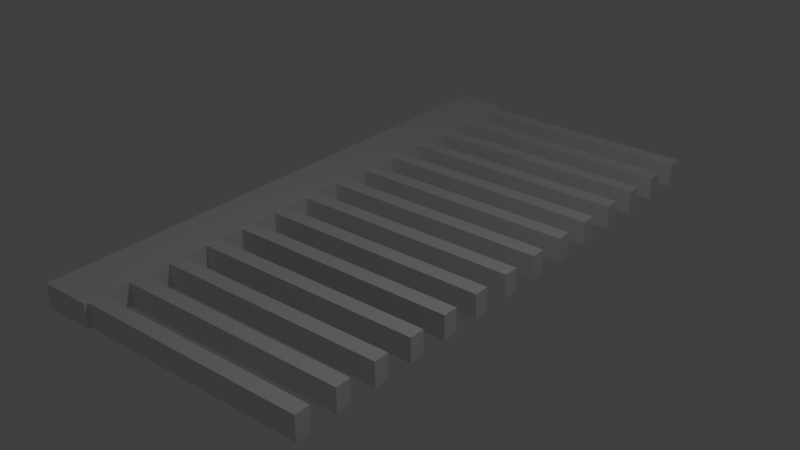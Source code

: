 # Source: comb.blend  (saved by Blender 2.76.0; exported with 4.5.12 LTS)
import bpy
from mathutils import Matrix  # noqa: F401  (used for matrix-valued properties, if any)

bpy.ops.wm.read_factory_settings(use_empty=True)
scene = bpy.context.scene
scene.name = 'Scene'

# ---- collections
col_collection_1 = bpy.data.collections.new('Collection 1'); scene.collection.children.link(col_collection_1)

# ---- world
world_world = bpy.data.worlds.new('World'); scene.world = world_world
world_world.color = (0.05088, 0.05088, 0.05088)
world_world.use_sun_shadow = False
world_world.sun_shadow_jitter_overblur = 0.0
world_world.cycles.sampling_method = 'MANUAL'
world_world.cycles.sample_map_resolution = 256

# ---- lights
light_lamp = bpy.data.lights.new('Lamp', 'POINT')
light_lamp.transmission_factor = 0.0
light_lamp.cutoff_distance = 30.0
light_lamp.energy = 100.0
light_lamp.shadow_buffer_clip_start = 1.001
light_lamp.shadow_soft_size = 0.1
light_lamp.shadow_maximum_resolution = 0.006
light_lamp.use_absolute_resolution = True
light_lamp.cycles.use_multiple_importance_sampling = False

# ---- meshes
me_cube_001 = bpy.data.meshes.new('Cube.001')
me_cube_001.from_pydata([(2.377, 5.547, 0.7135), (2.377, 5.543, 0.9956), (-0.7888, 5.547, 0.7092), (-0.7892, 5.544, 0.9913), (2.377, 5.729, 0.7158), (2.377, 5.725, 0.998), (-0.7887, 5.73, 0.7115), (-0.7891, 5.726, 0.9937), (2.377, 5.047, 0.7135), (2.377, 5.043, 0.9956), (-0.7888, 5.047, 0.7092), (-0.7892, 5.044, 0.9913), (2.377, 5.229, 0.7158), (2.377, 5.225, 0.998), (-0.7887, 5.23, 0.7115), (-0.7891, 5.226, 0.9937), (2.377, 4.547, 0.7135), (2.377, 4.543, 0.9956), (-0.7888, 4.547, 0.7092), (-0.7892, 4.544, 0.9913), (2.377, 4.729, 0.7158), (2.377, 4.725, 0.998), (-0.7887, 4.73, 0.7115), (-0.7891, 4.726, 0.9937), (2.377, 4.047, 0.7135), (2.377, 4.043, 0.9956), (-0.7888, 4.047, 0.7092), (-0.7892, 4.044, 0.9913), (2.377, 4.229, 0.7158), (2.377, 4.225, 0.998), (-0.7887, 4.23, 0.7115), (-0.7891, 4.226, 0.9937), (2.377, 3.547, 0.7135), (2.377, 3.543, 0.9956), (-0.7888, 3.547, 0.7092), (-0.7892, 3.544, 0.9913), (2.377, 3.729, 0.7158), (2.377, 3.725, 0.998), (-0.7887, 3.73, 0.7115), (-0.7891, 3.726, 0.9937), (2.377, 3.047, 0.7135), (2.377, 3.043, 0.9956), (-0.7888, 3.047, 0.7092), (-0.7892, 3.044, 0.9913), (2.377, 3.229, 0.7158), (2.377, 3.225, 0.998), (-0.7887, 3.23, 0.7115), (-0.7891, 3.226, 0.9937), (2.377, 2.547, 0.7135), (2.377, 2.543, 0.9956), (-0.7888, 2.547, 0.7092), (-0.7892, 2.544, 0.9913), (2.377, 2.729, 0.7158), (2.377, 2.725, 0.998), (-0.7887, 2.73, 0.7115), (-0.7891, 2.726, 0.9937), (2.377, 2.047, 0.7135), (2.377, 2.043, 0.9956), (-0.7888, 2.047, 0.7092), (-0.7892, 2.044, 0.9913), (2.377, 2.229, 0.7158), (2.377, 2.225, 0.998), (-0.7887, 2.23, 0.7115), (-0.7891, 2.226, 0.9937), (2.377, 1.547, 0.7135), (2.377, 1.543, 0.9956), (-0.7888, 1.547, 0.7092), (-0.7892, 1.544, 0.9913), (2.377, 1.729, 0.7158), (2.377, 1.725, 0.998), (-0.7887, 1.73, 0.7115), (-0.7891, 1.726, 0.9937), (2.377, 1.047, 0.7135), (2.377, 1.043, 0.9956), (-0.7888, 1.047, 0.7092), (-0.7892, 1.044, 0.9913), (2.377, 1.229, 0.7158), (2.377, 1.225, 0.998), (-0.7887, 1.23, 0.7115), (-0.7891, 1.226, 0.9937), (2.377, 0.5466, 0.7135), (2.377, 0.543, 0.9956), (-0.7888, 0.5475, 0.7092), (-0.7892, 0.5439, 0.9913), (2.377, 0.7287, 0.7158), (2.377, 0.725, 0.998), (-0.7887, 0.7295, 0.7115), (-0.7891, 0.7259, 0.9937), (2.377, 0.04662, 0.7135), (2.377, 0.04299, 0.9956), (-0.7888, 0.04748, 0.7092), (-0.7892, 0.04386, 0.9913), (2.377, 0.2287, 0.7158), (2.377, 0.225, 0.998), (-0.7887, 0.2295, 0.7115), (-0.7891, 0.2259, 0.9937), (2.377, -0.4534, 0.7135), (2.377, -0.457, 0.9956), (-0.7888, -0.4525, 0.7092), (-0.7892, -0.4561, 0.9913), (2.377, -0.2713, 0.7158), (2.377, -0.275, 0.998), (-0.7887, -0.2705, 0.7115), (-0.7891, -0.2741, 0.9937), (2.377, -0.9534, 0.7135), (2.377, -0.957, 0.9956), (-0.7888, -0.9525, 0.7092), (-0.7892, -0.9561, 0.9913), (2.377, -0.7713, 0.7158), (2.377, -0.775, 0.998), (-0.7887, -0.7705, 0.7115), (-0.7891, -0.7741, 0.9937), (-1.0, -1.0, 0.7178), (-1.0, -1.0, 1.0), (-1.0, 5.828, 0.7178), (-0.3933, -1.0, 0.7178), (-0.3933, -1.0, 1.0), (-1.0, 5.828, 1.0), (-0.3933, 5.828, 0.7178), (-0.3933, 5.828, 1.0)], [], [(1, 3, 2, 0), (3, 7, 6, 2), (7, 5, 4, 6), (5, 1, 0, 4), (0, 2, 6, 4), (5, 7, 3, 1), (9, 11, 10, 8), (11, 15, 14, 10), (15, 13, 12, 14), (13, 9, 8, 12), (8, 10, 14, 12), (13, 15, 11, 9), (17, 19, 18, 16), (19, 23, 22, 18), (23, 21, 20, 22), (21, 17, 16, 20), (16, 18, 22, 20), (21, 23, 19, 17), (25, 27, 26, 24), (27, 31, 30, 26), (31, 29, 28, 30), (29, 25, 24, 28), (24, 26, 30, 28), (29, 31, 27, 25), (33, 35, 34, 32), (35, 39, 38, 34), (39, 37, 36, 38), (37, 33, 32, 36), (32, 34, 38, 36), (37, 39, 35, 33), (41, 43, 42, 40), (43, 47, 46, 42), (47, 45, 44, 46), (45, 41, 40, 44), (40, 42, 46, 44), (45, 47, 43, 41), (49, 51, 50, 48), (51, 55, 54, 50), (55, 53, 52, 54), (53, 49, 48, 52), (48, 50, 54, 52), (53, 55, 51, 49), (57, 59, 58, 56), (59, 63, 62, 58), (63, 61, 60, 62), (61, 57, 56, 60), (56, 58, 62, 60), (61, 63, 59, 57), (65, 67, 66, 64), (67, 71, 70, 66), (71, 69, 68, 70), (69, 65, 64, 68), (64, 66, 70, 68), (69, 71, 67, 65), (73, 75, 74, 72), (75, 79, 78, 74), (79, 77, 76, 78), (77, 73, 72, 76), (72, 74, 78, 76), (77, 79, 75, 73), (81, 83, 82, 80), (83, 87, 86, 82), (87, 85, 84, 86), (85, 81, 80, 84), (80, 82, 86, 84), (85, 87, 83, 81), (89, 91, 90, 88), (91, 95, 94, 90), (95, 93, 92, 94), (93, 89, 88, 92), (88, 90, 94, 92), (93, 95, 91, 89), (97, 99, 98, 96), (99, 103, 102, 98), (103, 101, 100, 102), (101, 97, 96, 100), (96, 98, 102, 100), (101, 103, 99, 97), (105, 107, 106, 104), (107, 111, 110, 106), (111, 109, 108, 110), (109, 105, 104, 108), (104, 106, 110, 108), (109, 111, 107, 105), (116, 113, 112, 115), (113, 117, 114, 112), (117, 119, 118, 114), (119, 116, 115, 118), (112, 114, 118, 115), (116, 119, 117, 113)])
me_cube_001.use_remesh_preserve_volume = False
me_cube_001.use_remesh_preserve_attributes = False
me_cube_001.use_mirror_vertex_groups = False
me_cube_001.update()

# ---- objects
ob_cube = bpy.data.objects.new('Cube', me_cube_001)
ob_lamp = bpy.data.objects.new('Lamp', light_lamp)

# ---- transforms, parenting, visibility, modifiers, constraints
ob_cube.location = (0.0, 0.0, 0.0)
ob_cube.lineart.crease_threshold = 0.0
ob_lamp.location = (4.076, 1.005, 5.904)
ob_lamp.rotation_euler = (0.6503, 0.05522, 1.866)
ob_lamp.lock_rotations_4d = False
ob_lamp.empty_display_type = 'ARROWS'
ob_lamp.color = (0.0, 0.0, 0.0, 0.0)
ob_lamp.lineart.crease_threshold = 0.0

# ---- collection membership
col_collection_1.objects.link(ob_cube)
col_collection_1.objects.link(ob_lamp)

# ---- scene / render settings (as saved in the file)
scene.frame_start = 1; scene.frame_end = 250; scene.frame_set(1)
scene.render.engine = 'BLENDER_EEVEE_NEXT'
scene.render.resolution_percentage = 50
scene.render.dither_intensity = 0.0
scene.cycles.use_denoising = False
scene.cycles.samples = 10
scene.cycles.sampling_pattern = 'TABULATED_SOBOL'
scene.cycles.light_sampling_threshold = 0.0
scene.cycles.use_adaptive_sampling = False
scene.cycles.use_light_tree = False
scene.cycles.blur_glossy = 0.0
scene.cycles.pixel_filter_type = 'GAUSSIAN'
scene.cycles.sample_clamp_indirect = 0.0
scene.view_settings.view_transform = 'Standard'
bpy.context.view_layer.update()

# ---- added for rendering (the .blend has no active camera): camera
cam_auto = bpy.data.cameras.new('AutoCamera')
cam_auto.lens = 50.0
cam_auto.sensor_width = 36.0
cam_auto.clip_end = 1000.0
ob_auto_camera = bpy.data.objects.new('AutoCamera', cam_auto)
scene.collection.objects.link(ob_auto_camera)
ob_auto_camera.location = (7.74129, -6.04948, 6.49684)
ob_auto_camera.rotation_euler = (1.09748, -7.21219e-08, 0.694738)
scene.camera = ob_auto_camera
bpy.context.view_layer.update()
